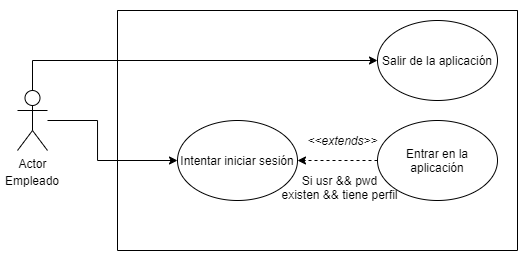

The diagram above was exported from draw.io. Its source (the exported page's mxGraphModel, read from the mxfile embedded in the PNG):
<mxGraphModel dx="749" dy="556" grid="1" gridSize="10" guides="1" tooltips="1" connect="1" arrows="1" fold="1" page="1" pageScale="1" pageWidth="827" pageHeight="1169" math="0" shadow="0">
  <root>
    <mxCell id="0" />
    <mxCell id="1" parent="0" />
    <mxCell id="5TFWCxvjN4so8nkZFwcb-10" style="edgeStyle=orthogonalEdgeStyle;rounded=0;orthogonalLoop=1;jettySize=auto;html=1;entryX=0;entryY=0.5;entryDx=0;entryDy=0;" edge="1" parent="1" source="5TFWCxvjN4so8nkZFwcb-1" target="5TFWCxvjN4so8nkZFwcb-9">
      <mxGeometry relative="1" as="geometry">
        <Array as="points">
          <mxPoint x="135" y="140" />
        </Array>
      </mxGeometry>
    </mxCell>
    <mxCell id="5TFWCxvjN4so8nkZFwcb-26" style="edgeStyle=orthogonalEdgeStyle;rounded=0;orthogonalLoop=1;jettySize=auto;html=1;entryX=0;entryY=0.5;entryDx=0;entryDy=0;startArrow=none;startFill=0;" edge="1" parent="1" source="5TFWCxvjN4so8nkZFwcb-1" target="5TFWCxvjN4so8nkZFwcb-11">
      <mxGeometry relative="1" as="geometry">
        <Array as="points">
          <mxPoint x="200" y="200" />
          <mxPoint x="200" y="240" />
        </Array>
      </mxGeometry>
    </mxCell>
    <mxCell id="5TFWCxvjN4so8nkZFwcb-1" value="Actor" style="shape=umlActor;verticalLabelPosition=bottom;verticalAlign=top;html=1;outlineConnect=0;horizontal=1;" vertex="1" parent="1">
      <mxGeometry x="120" y="170" width="30" height="60" as="geometry" />
    </mxCell>
    <mxCell id="5TFWCxvjN4so8nkZFwcb-4" value="Empleado" style="text;html=1;strokeColor=none;fillColor=none;align=center;verticalAlign=middle;whiteSpace=wrap;rounded=0;" vertex="1" parent="1">
      <mxGeometry x="115" y="250" width="40" height="20" as="geometry" />
    </mxCell>
    <mxCell id="5TFWCxvjN4so8nkZFwcb-8" value="" style="swimlane;startSize=0;" vertex="1" parent="1">
      <mxGeometry x="220" y="90" width="400" height="240" as="geometry" />
    </mxCell>
    <mxCell id="5TFWCxvjN4so8nkZFwcb-9" value="Salir de la aplicación" style="ellipse;whiteSpace=wrap;html=1;" vertex="1" parent="5TFWCxvjN4so8nkZFwcb-8">
      <mxGeometry x="260" y="10" width="120" height="80" as="geometry" />
    </mxCell>
    <mxCell id="5TFWCxvjN4so8nkZFwcb-11" value="Intentar iniciar sesión" style="ellipse;whiteSpace=wrap;html=1;" vertex="1" parent="5TFWCxvjN4so8nkZFwcb-8">
      <mxGeometry x="60" y="110" width="120" height="80" as="geometry" />
    </mxCell>
    <mxCell id="5TFWCxvjN4so8nkZFwcb-16" style="edgeStyle=orthogonalEdgeStyle;rounded=0;orthogonalLoop=1;jettySize=auto;html=1;dashed=1;" edge="1" parent="5TFWCxvjN4so8nkZFwcb-8" source="5TFWCxvjN4so8nkZFwcb-15" target="5TFWCxvjN4so8nkZFwcb-11">
      <mxGeometry relative="1" as="geometry" />
    </mxCell>
    <mxCell id="5TFWCxvjN4so8nkZFwcb-15" value="Entrar en la aplicación" style="ellipse;whiteSpace=wrap;html=1;" vertex="1" parent="5TFWCxvjN4so8nkZFwcb-8">
      <mxGeometry x="260" y="110" width="120" height="80" as="geometry" />
    </mxCell>
    <mxCell id="5TFWCxvjN4so8nkZFwcb-18" value="&amp;lt;&amp;lt;extends&amp;gt;&amp;gt;" style="text;html=1;align=center;verticalAlign=middle;resizable=0;points=[];autosize=1;strokeColor=none;fontStyle=2" vertex="1" parent="5TFWCxvjN4so8nkZFwcb-8">
      <mxGeometry x="180" y="120" width="90" height="20" as="geometry" />
    </mxCell>
    <mxCell id="5TFWCxvjN4so8nkZFwcb-25" value="&lt;span style=&quot;font-style: normal&quot;&gt;Si usr &amp;amp;&amp;amp; pwd&lt;br&gt;existen &amp;amp;&amp;amp; tiene perfil&lt;/span&gt;" style="text;html=1;align=center;verticalAlign=middle;resizable=0;points=[];autosize=1;strokeColor=none;fontStyle=2" vertex="1" parent="5TFWCxvjN4so8nkZFwcb-8">
      <mxGeometry x="157" y="162" width="130" height="30" as="geometry" />
    </mxCell>
  </root>
</mxGraphModel>